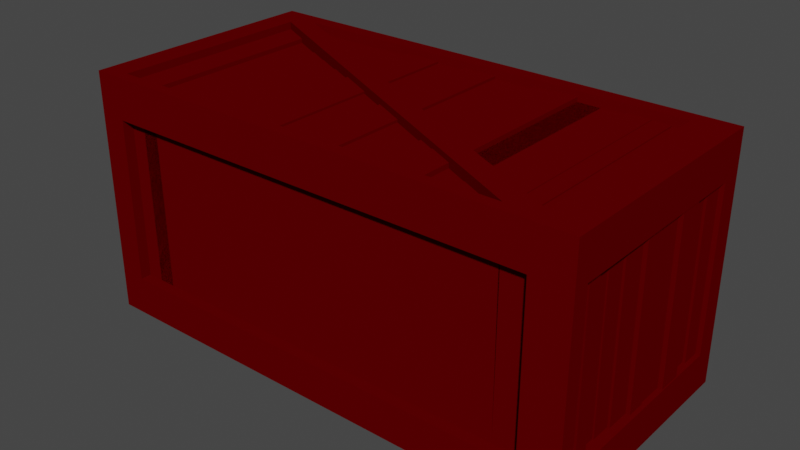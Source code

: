 # Source: Box.blend  (saved by Blender 2.92.15; exported with 4.5.12 LTS)
import bpy
from mathutils import Matrix  # noqa: F401  (used for matrix-valued properties, if any)

bpy.ops.wm.read_factory_settings(use_empty=True)
scene = bpy.context.scene
scene.name = 'Scene'

# ---- collections
col_collection = bpy.data.collections.new('Collection'); scene.collection.children.link(col_collection)

# ---- materials (node trees are filled in below, after node groups)
mat_material = bpy.data.materials.new('Material')
mat_material.use_transparent_shadow = False
mat_material.diffuse_color = (0.107, 0.0, 0.0006071, 1.0)

# ---- material node trees

# ---- world
world_world = bpy.data.worlds.new('World'); scene.world = world_world
world_world.use_nodes = True; world_world.node_tree.nodes.clear()
_N = world_world.node_tree.nodes; _L = world_world.node_tree.links
n0 = _N.new('ShaderNodeOutputWorld'); n0.name = 'World Output'; n0.location = (300, 300)
n1 = _N.new('ShaderNodeBackground'); n1.name = 'Background'; n1.location = (10, 300)
n1.inputs[0].default_value = (0.05088, 0.05088, 0.05088, 1.0)
_L.new(n1.outputs[0], n0.inputs[0])
n0.is_active_output = True
world_world.color = (0.05088, 0.05088, 0.05088)
world_world.use_sun_shadow = False
world_world.sun_shadow_jitter_overblur = 0.0

# ---- meshes
me_cube = bpy.data.meshes.new('Cube')
me_cube.from_pydata([(1.0, 0.487, -1.0), (1.0, -3.478, 1.0), (1.0, -3.478, -1.0), (-1.0, -3.503, -1.0), (-1.0, -3.478, 1.0), (-1.0, -3.478, -1.0), (1.0, 1.0, 0.7497), (1.0, 1.0, -0.7497), (-1.0, -3.478, -0.7497), (-1.0, -3.478, 0.7497), (1.0, -3.478, 0.7497), (1.0, -3.478, -0.7497), (-1.0, 1.0, 0.7497), (-1.0, 1.0, -0.7497), (-1.0, 0.7563, -1.0), (-1.0, -3.234, -1.0), (1.0, 0.7563, 1.0), (1.0, -3.234, 1.0), (-1.0, -3.234, 1.0), (-1.0, 0.7563, 1.0), (1.0, -3.234, -1.0), (1.0, 0.7563, -1.0), (1.0, 0.7563, -0.7497), (1.0, -3.234, -0.7497), (1.0, 0.7563, 0.7497), (1.0, -3.234, 0.7497), (-1.0, -3.234, -0.7497), (-1.0, 0.7563, -0.7497), (-1.0, -3.234, 0.7497), (-1.0, 0.7563, 0.7497), (-1.141, -3.234, -1.0), (-1.141, -3.478, -1.0), (-1.141, -3.478, 0.7497), (-1.141, -3.478, 1.0), (-1.141, 1.0, -0.7497), (-1.141, 1.0, -1.0), (-1.141, 0.7563, 1.0), (-1.141, 1.0, 1.0), (-1.141, -3.478, -0.7497), (-1.141, 1.0, 0.7497), (-1.141, 0.7563, -0.7497), (-1.141, 0.7563, 0.7497), (-1.141, 0.7563, -1.0), (-1.141, -3.234, 1.0), (-1.141, -3.234, -0.7497), (-1.141, -3.234, 0.7497), (1.1, 1.0, -0.7497), (1.1, 1.0, -1.0), (1.1, -3.478, -0.7497), (1.1, -3.478, -1.0), (1.1, -3.234, 1.0), (1.1, -3.478, 1.0), (1.1, 0.7563, -1.0), (1.1, 1.0, 0.7497), (1.1, -3.478, 0.7497), (1.1, -3.234, -0.7497), (1.1, -3.234, 0.7497), (1.1, 0.7563, 1.0), (1.1, -3.234, -1.0), (1.1, 0.7563, -0.7497), (1.1, 0.7563, 0.7497), (-1.0, -3.478, 1.0), (1.0, -3.478, -0.7497), (1.0, -3.478, -1.0), (1.0, -3.478, 1.0), (-1.0, -3.478, -1.0), (-1.0, -3.478, -0.7497), (1.1, -3.478, 0.7497), (1.1, -3.478, -0.7497), (-1.141, -3.478, 0.7497), (-1.141, -3.478, 1.0), (-1.141, -3.478, -1.0), (-1.141, -3.478, -0.7497), (1.1, -3.478, -1.0), (1.1, -3.478, 1.0), (-1.0, -3.372, -0.7497), (-1.0, -3.372, 0.7497), (1.0, -3.372, 0.7497), (1.0, -3.372, -0.7497), (-0.929, -3.478, -0.7497), (-0.929, -3.478, 0.7497), (-0.929, -3.372, -0.7497), (-0.929, -3.372, 0.7497), (0.9182, -3.478, 0.7497), (0.9182, -3.478, -0.7497), (0.9182, -3.372, 0.7497), (0.9182, -3.372, -0.7497), (1.0, 1.105, -1.0), (1.0, 1.105, -0.7497), (-1.0, 1.105, -0.7497), (-1.0, 1.105, 1.0), (1.0, 1.105, 1.0), (1.0, 1.105, 0.7497), (-1.0, 1.105, 0.7497), (-1.141, 1.105, 1.0), (-1.141, 1.105, 0.7497), (1.1, 1.105, -1.0), (1.1, 1.105, -0.7497), (-1.141, 1.105, -0.7497), (-1.141, 1.105, -1.0), (1.1, 1.105, 1.0), (1.1, 1.105, 0.7497), (-0.946, 1.0, -0.7497), (-0.946, 1.105, -0.7497), (-0.946, 1.0, 0.7497), (-0.946, 1.105, 0.7497), (0.9517, 1.0, 0.7497), (0.9517, 1.0, -0.7497), (0.9517, 1.105, 0.7497), (0.9517, 1.105, -0.7497), (1.0, -3.478, 1.105), (-1.0, -3.478, 1.105), (1.0, -3.234, 1.105), (-1.0, 0.7563, 1.105), (-1.0, 1.0, 1.105), (1.0, 1.0, 1.105), (1.0, 0.7563, 1.105), (-1.0, -3.234, 1.105), (-1.141, 0.7563, 1.105), (-1.141, 1.0, 1.105), (-1.141, -3.478, 1.105), (-1.141, -3.234, 1.105), (-1.0, 1.105, 1.105), (1.1, -3.234, 1.105), (1.1, -3.478, 1.105), (1.1, 1.0, 1.105), (1.1, 0.7563, 1.105), (1.0, 1.105, 1.105), (-1.141, 1.105, 1.105), (1.1, 1.105, 1.105), (-1.0, 0.988, -0.7497), (-1.0, -3.002, 0.7497), (-1.0, 0.5147, -0.7497), (-1.0, -3.475, 0.7497), (-1.146, 0.988, -0.7497), (-1.146, -3.002, 0.7497), (-1.146, 0.5147, -0.7497), (-1.146, -3.475, 0.7497), (1.0, 0.4763, -0.7497), (1.0, 0.4867, 0.7497), (1.0, 0.2371, -0.7497), (1.0, 0.2475, 0.7497), (1.0, 0.03421, -0.7497), (1.0, 0.04458, 0.7497), (1.0, 0.03421, -0.7497), (1.0, 0.04458, 0.7497), (1.0, -0.1795, -0.7497), (1.0, -0.1691, 0.7497), (1.0, -0.4629, -0.7497), (1.0, -0.4525, 0.7497), (1.0, -0.6278, -0.7497), (1.0, -0.6174, 0.7497), (1.0, -0.6278, -0.7497), (1.0, -0.6174, 0.7497), (1.0, -0.7653, -0.7497), (1.0, -0.7549, 0.7497), (1.0, -0.7653, -0.7497), (1.0, -0.7549, 0.7497), (1.0, -1.018, -0.7497), (1.0, -1.008, 0.7497), (1.0, -1.22, -0.7497), (1.0, -1.209, 0.7497), (1.0, -1.443, -0.7497), (1.0, -1.433, 0.7497), (1.0, -1.728, -0.7497), (1.0, -1.718, 0.7497), (1.0, -1.939, -0.7497), (1.0, -1.929, 0.7497), (1.0, -2.199, -0.7497), (1.0, -2.189, 0.7497), (1.0, -2.422, -0.7497), (1.0, -2.412, 0.7497), (1.0, -2.682, -0.7497), (1.0, -2.672, 0.7497), (1.0, -2.935, -0.7497), (1.0, -2.925, 0.7497), (1.0, -3.09, -0.7497), (1.0, -3.08, 0.7497), (-1.055, -2.682, -0.7497), (-1.055, -2.672, 0.7497), (-1.055, -2.935, -0.7497), (-1.055, -2.925, 0.7497), (-1.095, -2.422, -0.7497), (-1.095, -2.412, 0.7497), (-1.095, -2.682, -0.7497), (-1.095, -2.672, 0.7497), (-1.052, -2.199, -0.7497), (-1.052, -2.189, 0.7497), (-1.052, -2.422, -0.7497), (-1.052, -2.412, 0.7497), (1.0, -2.199, -0.7497), (1.0, -2.189, 0.7497), (-1.052, -2.199, -0.7497), (-1.052, -2.189, 0.7497), (-1.057, -1.939, -0.7497), (-1.057, -1.929, 0.7497), (-1.057, -2.199, -0.7497), (-1.057, -2.189, 0.7497), (1.0, 0.4763, -0.7497), (1.0, -3.234, -0.7497), (1.0, 0.4867, 0.7497), (1.0, -3.234, 0.7497), (1.0, -1.443, -0.7497), (1.0, -1.433, 0.7497), (1.0, -1.728, -0.7497), (1.0, -1.718, 0.7497), (1.0, 0.4763, -0.7497), (1.0, -3.234, -0.7497), (1.0, 0.4867, 0.7497), (1.0, -3.234, 0.7497), (1.0, 0.7563, 0.7497), (1.0, 0.7563, -0.7497), (1.0, 0.4763, -0.7497), (1.0, 0.4867, 0.7497), (1.0, 0.4763, -0.7497), (1.0, -3.234, -0.7497), (1.0, 0.4867, 0.7497), (1.0, -3.234, 0.7497), (1.0, 0.7563, 0.7497), (1.0, 0.7563, -0.7497), (1.0, 0.4763, -0.7497), (1.0, 0.4867, 0.7497), (1.0, 0.4763, -0.7497), (1.0, -3.234, -0.7497), (1.0, 0.4867, 0.7497), (1.0, -3.234, 0.7497), (1.0, 0.7563, 0.7497), (1.0, 0.7563, -0.7497), (1.0, 0.4763, -0.7497), (1.0, 0.4867, 0.7497), (-1.009, -1.728, -0.7497), (-1.009, -1.718, 0.7497), (-1.009, -1.939, -0.7497), (-1.009, -1.929, 0.7497), (-1.051, -1.443, -0.7497), (-1.051, -1.433, 0.7497), (-1.051, -1.728, -0.7497), (-1.051, -1.718, 0.7497), (-1.088, -1.22, -0.7497), (-1.088, -1.209, 0.7497), (-1.088, -1.443, -0.7497), (-1.088, -1.433, 0.7497), (-1.029, -0.7653, -0.7497), (-1.029, -0.7549, 0.7497), (-1.029, -1.018, -0.7497), (-1.029, -1.008, 0.7497), (-1.072, -1.018, -0.7497), (-1.072, -1.008, 0.7497), (-1.072, -1.22, -0.7497), (-1.072, -1.209, 0.7497), (-1.055, -0.6278, -0.7497), (-1.055, -0.6174, 0.7497), (-1.055, -0.7653, -0.7497), (-1.055, -0.7549, 0.7497), (-1.02, -0.4629, -0.7497), (-1.02, -0.4525, 0.7497), (-1.02, -0.6278, -0.7497), (-1.02, -0.6174, 0.7497), (-1.032, -0.1795, -0.7497), (-1.032, -0.1691, 0.7497), (-1.032, -0.4629, -0.7497), (-1.032, -0.4525, 0.7497), (-1.074, 0.03421, -0.7497), (-1.074, 0.04458, 0.7497), (-1.074, -0.1795, -0.7497), (-1.074, -0.1691, 0.7497), (1.0, 0.03421, -0.7497), (1.0, 0.04458, 0.7497), (-1.074, 0.03421, -0.7497), (-1.074, 0.04458, 0.7497), (-1.041, 0.2371, -0.7497), (-1.041, 0.2475, 0.7497), (-1.041, 0.03421, -0.7497), (-1.041, 0.04458, 0.7497), (-1.081, 0.4763, -0.7497), (-1.081, 0.4867, 0.7497), (-1.081, 0.2371, -0.7497), (-1.081, 0.2475, 0.7497), (-1.04, 0.7563, 0.7497), (-1.04, 0.7563, -0.7497), (-1.04, 0.4763, -0.7497), (-1.04, 0.4867, 0.7497), (1.0, 0.7563, -0.7867), (1.0, 0.4867, -0.7867), (-1.04, 0.7563, -0.7867), (-1.04, 0.4867, -0.7867), (-1.054, -1.008, 0.7497), (-0.9156, -1.929, 0.7497), (-0.6986, -3.372, 0.7497), (-1.0, -1.368, 0.7497), (-0.6677, -3.478, -0.7497), (-0.7658, -2.925, 0.7497), (-0.9474, -1.718, 0.7497), (-1.024, -1.209, 0.7497), (-0.9902, -1.433, 0.7497), (-1.0, -1.32, 0.03044), (-1.0, -1.384, 1.0), (-0.9902, -1.433, 0.7497), (-1.141, -0.4509, 1.105), (-0.8765, -2.189, 0.7497), (-1.0, -1.326, 0.1198), (-1.024, -1.209, 0.7497), (-0.9474, -1.718, 0.7497), (-0.8039, -2.672, 0.7497), (-1.0, -1.391, 1.105), (-0.8429, -2.412, 0.7497), (-0.8765, -2.189, 0.7497), (-0.9156, -1.929, 0.7497), (-0.8039, -2.672, 0.7497), (-0.6677, -3.478, -0.7497), (-0.6836, -3.372, -0.7497), (-0.8429, -2.412, 0.7497), (-0.8765, -2.189, 0.7497), (-1.0, -3.372, -0.7497), (-1.0, -3.372, 0.7497), (-0.6836, -3.372, -0.7497), (-0.6986, -3.372, 0.7497), (-0.6836, -3.372, -0.7497), (-0.6986, -3.372, 0.7497), (-0.4956, -3.372, -0.7497), (-0.5106, -3.372, 0.7497), (-0.2681, -3.372, -0.7497), (-0.2831, -3.372, 0.7497), (-0.03877, -3.372, -0.7497), (-0.05376, -3.372, 0.7497), (0.2089, -3.372, -0.7497), (0.1939, -3.372, 0.7497), (0.3591, -3.372, -0.7497), (0.3441, -3.372, 0.7497), (0.3591, -3.363, -0.7497), (0.3441, -3.363, 0.7497), (0.581, -3.372, -0.7497), (0.566, -3.372, 0.7497), (0.7757, -3.372, -0.7497), (0.7607, -3.372, 0.7497), (-1.0, -3.438, -0.7497), (-1.0, -3.438, 0.7497), (-0.6836, -3.438, -0.7497), (-0.6986, -3.438, 0.7497), (1.0, -3.372, 0.7497), (1.0, -3.372, -0.7497), (-0.6986, -3.372, 0.7497), (-0.6836, -3.372, -0.7497), (1.0, -3.342, 0.7497), (1.0, -3.342, -0.7497), (-0.6986, -3.342, 0.7497), (-0.6836, -3.342, -0.7497), (0.581, -3.432, -0.7497), (0.566, -3.432, 0.7497), (0.7757, -3.432, -0.7497), (0.7607, -3.432, 0.7497), (0.3591, -3.404, -0.7497), (0.3441, -3.404, 0.7497), (0.581, -3.404, -0.7497), (0.566, -3.404, 0.7497), (0.2089, -3.435, -0.7497), (0.1939, -3.435, 0.7497), (0.3591, -3.435, -0.7497), (0.3441, -3.435, 0.7497), (-0.03877, -3.463, -0.7497), (-0.05376, -3.463, 0.7497), (0.2089, -3.463, -0.7497), (0.1939, -3.463, 0.7497), (-0.2681, -3.416, -0.7497), (-0.2831, -3.416, 0.7497), (-0.03877, -3.416, -0.7497), (-0.05376, -3.416, 0.7497), (-0.4956, -3.449, -0.7497), (-0.5106, -3.449, 0.7497), (-0.2681, -3.449, -0.7497), (-0.2831, -3.449, 0.7497), (-0.6836, -3.391, -0.7497), (-0.6986, -3.391, 0.7497), (-0.4956, -3.391, -0.7497), (-0.5106, -3.391, 0.7497), (1.0, -3.398, 0.7497), (1.0, -3.398, -0.7497), (-0.6986, -3.398, 0.7497), (-0.6836, -3.398, -0.7497), (-1.0, 0.00862, 1.0), (-0.9891, 0.04458, 0.7497), (-0.7555, 1.0, -0.7497), (-1.0, -0.06177, -0.4423), (-0.7316, 1.105, -0.7497), (-0.7721, 1.0, 0.7497), (-1.146, -0.6909, -0.1188), (-0.9891, 0.04458, 0.7497), (-0.9891, 0.04458, 0.7497), (-1.0, -0.003596, 0.7497), (-0.943, 0.2475, 0.7497), (-1.146, -0.6994, -0.2935), (-1.127, -0.546, 1.105), (-1.0, 0.01372, 1.105), (-0.8887, 0.4867, 0.7497), (-1.038, -0.1691, 0.7497), (-1.141, -0.6091, 1.105), (-1.0, -0.0576, -0.3568), (-0.943, 0.2475, 0.7497), (-0.5476, 1.0, -0.7497), (-0.5642, 1.0, 0.7497), (-0.3246, 1.0, -0.7497), (-0.3412, 1.0, 0.7497), (-0.06105, 1.0, -0.7497), (-0.07767, 1.0, 0.7497), (0.1108, 1.0, -0.7497), (0.09415, 1.0, 0.7497), (0.3362, 1.0, -0.7497), (0.3196, 1.0, 0.7497), (0.523, 1.0, -0.7497), (0.5064, 1.0, 0.7497), (0.6947, 1.0, -0.7497), (0.6781, 1.0, 0.7497), (0.8293, 1.0, -0.7497), (0.8126, 1.0, 0.7497), (1.0, 1.0, 0.7497), (1.0, 1.0, -0.7497), (-0.7555, 1.0, -0.7497), (-0.7721, 1.0, 0.7497), (-1.0, 1.064, 0.7497), (-1.0, 1.064, -0.7497), (-0.7555, 1.064, -0.7497), (-0.7721, 1.064, 0.7497), (1.0, 0.9597, 0.7497), (1.0, 0.9597, -0.7497), (-0.7555, 0.9597, -0.7497), (-0.7721, 0.9597, 0.7497), (-0.7555, 1.041, -0.7497), (-0.7721, 1.041, 0.7497), (-0.5476, 1.041, -0.7497), (-0.5642, 1.041, 0.7497), (-0.5476, 1.097, -0.7497), (-0.5642, 1.097, 0.7497), (-0.3246, 1.097, -0.7497), (-0.3412, 1.097, 0.7497), (-0.3246, 1.057, -0.7497), (-0.3412, 1.057, 0.7497), (-0.06105, 1.057, -0.7497), (-0.07767, 1.057, 0.7497), (-0.06105, 1.068, -0.7497), (-0.07767, 1.068, 0.7497), (0.1108, 1.068, -0.7497), (0.09415, 1.068, 0.7497), (0.1108, 1.032, -0.7497), (0.09415, 1.032, 0.7497), (0.3362, 1.032, -0.7497), (0.3196, 1.032, 0.7497), (0.3362, 1.012, -0.7497), (0.3196, 1.012, 0.7497), (0.523, 1.012, -0.7497), (0.5064, 1.012, 0.7497), (0.6947, 1.049, -0.7497), (0.6781, 1.049, 0.7497), (0.8293, 1.049, -0.7497), (0.8126, 1.049, 0.7497), (1.0, 0.9958, 0.7497), (1.0, 0.9958, -0.7497), (-0.7555, 0.9958, -0.7497), (-0.7721, 0.9958, 0.7497), (-1.146, -3.002, 0.7497), (-1.146, -3.475, 0.7497), (-1.0, -3.234, -1.128), (-1.0, -3.478, -1.128), (1.0, -3.478, -1.128), (1.0, 0.7563, -1.128), (1.1, 1.105, -1.128), (-1.0, 0.7563, -1.128), (1.0, -3.234, -1.128), (-1.141, 1.105, -1.128), (-1.141, 1.0, -1.128), (-1.141, -3.234, -1.128), (-1.141, -3.478, -1.128), (-1.141, 0.7563, -1.128), (1.1, -3.478, -1.128), (1.1, -3.234, -1.128), (1.0, 1.105, -1.128), (1.0, 0.487, -1.0), (-1.0, -3.503, -1.0), (1.0, 0.9361, -1.0), (-1.0, -3.054, -1.0), (1.0, 0.487, -1.0), (-1.0, -3.477, -1.0), (1.0, 0.9361, -1.0), (-1.0, -3.054, -1.0), (1.0, 0.487, -1.127), (-1.0, -3.477, -1.127), (1.0, 0.9361, -1.127), (-1.0, -3.054, -1.127), (-1.0, -2.955, -1.0), (1.0, -2.955, -1.0), (-1.0, -2.664, -1.0), (1.0, -2.664, -1.0), (-1.0, -2.442, -1.0), (1.0, -2.442, -1.0), (-1.0, -2.18, -1.0), (1.0, -2.18, -1.0), (-1.0, -1.923, -1.0), (1.0, -1.923, -1.0), (-1.0, -1.59, -1.0), (1.0, -1.59, -1.0), (-1.0, -1.302, -1.0), (1.0, -1.302, -1.0), (-1.0, -0.9944, -1.0), (1.0, -0.9944, -1.0), (-1.0, -0.6178, -1.0), (1.0, -0.6178, -1.0), (-1.0, -0.442, -1.0), (1.0, -0.442, -1.0), (-1.0, -0.2045, -1.0), (1.0, -0.2045, -1.0), (-1.0, 0.01318, -1.0), (1.0, 0.01318, -1.0), (-1.0, 0.2362, -1.0), (1.0, 0.2362, -1.0), (-1.0, 0.4468, -1.0), (1.0, 0.4468, -1.0), (-1.0, 0.612, -1.0), (1.0, 0.612, -1.0), (1.0, -3.234, -1.057), (-1.0, -3.234, -1.057), (1.0, -2.955, -1.057), (-1.0, -2.955, -1.057), (1.0, -2.955, -1.017), (-1.0, -2.955, -1.017), (1.0, -2.664, -1.017), (-1.0, -2.664, -1.017), (1.0, -2.664, -1.027), (-1.0, -2.664, -1.027), (1.0, -2.442, -1.027), (-1.0, -2.442, -1.027), (1.0, -2.442, -1.033), (-1.0, -2.442, -1.033), (1.0, -2.18, -1.033), (-1.0, -2.18, -1.033), (1.0, -2.18, -1.045), (-1.0, -2.18, -1.045), (1.0, -1.923, -1.045), (-1.0, -1.923, -1.045), (1.0, -1.923, -1.068), (-1.0, -1.923, -1.068), (1.0, -1.59, -1.068), (-1.0, -1.59, -1.068), (1.0, -3.234, -1.0), (1.0, 0.7563, -1.0), (-1.0, -3.234, -1.0), (1.0, -1.59, -1.048), (-1.0, -1.59, -1.048), (1.0, -1.302, -1.048), (-1.0, -1.302, -1.048), (1.0, -1.302, -1.072), (-1.0, -1.302, -1.072), (1.0, -0.9944, -1.072), (-1.0, -0.9944, -1.072), (1.0, -0.9944, -1.048), (-1.0, -0.9944, -1.048), (1.0, -0.6178, -1.048), (-1.0, -0.6178, -1.048), (1.0, -0.6178, -1.071), (-1.0, -0.6178, -1.071), (1.0, -0.442, -1.071), (-1.0, -0.442, -1.071), (1.0, -0.442, -1.08), (-1.0, -0.442, -1.08), (1.0, -0.2045, -1.08), (-1.0, -0.2045, -1.08), (1.0, -0.2045, -1.038), (-1.0, -0.2045, -1.038), (1.0, 0.01318, -1.038), (-1.0, 0.01318, -1.038), (-1.0, 0.7563, -1.0), (-1.0, -3.234, -1.0), (1.0, 0.7563, -1.0), (1.0, 0.01318, -1.012), (-1.0, 0.01318, -1.012), (1.0, 0.2362, -1.012), (-1.0, 0.2362, -1.012), (1.0, -3.234, -0.9703), (1.0, 0.7563, -0.9703), (-1.0, -3.234, -0.9703), (-1.0, 0.7563, -0.9866), (-1.0, -3.234, -0.9866), (1.0, 0.7563, -0.9866), (1.0, 0.4468, -1.049), (-1.0, 0.4468, -1.049), (1.0, 0.612, -1.049), (-1.0, 0.612, -1.049), (1.0, 0.2362, -1.056), (-1.0, 0.2362, -1.056), (1.0, 0.4468, -1.056), (-1.0, 0.4468, -1.056), (1.0, 0.01318, -1.043), (-1.0, 0.01318, -1.043), (1.0, 0.2362, -1.043), (-1.0, 0.2362, -1.043), (-1.0, 0.7563, -1.038), (-1.0, -3.234, -1.038), (1.0, 0.7563, -1.038), (-1.07, 0.7563, 0.7497), (-1.07, 0.4867, 0.7497), (-1.07, 0.7563, -0.7867), (-1.07, 0.4867, -0.7867)], [], [(43, 33, 120, 121), (38, 31, 71, 72), (42, 35, 468, 471), (23, 25, 56, 55), (88, 7, 107, 109), (13, 381, 383, 89), (381, 13, 419, 420), (15, 20, 466, 460), (91, 90, 122, 127), (12, 13, 102, 104), (49, 48, 68, 73), (77, 78, 86, 85), (26, 27, 40, 44), (26, 28, 295, 382, 27), (51, 50, 123, 124), (35, 99, 467, 468), (21, 14, 465, 463), (208, 209, 217, 216), (24, 22, 59, 60), (4, 33, 70, 61), (46, 47, 96, 97), (25, 139, 24, 60, 56), (49, 2, 462, 472), (21, 15, 569, 570), (11, 290, 8, 66, 309, 62), (94, 37, 119, 128), (90, 94, 128, 122), (16, 19, 379, 296, 18, 17), (41, 36, 37, 39), (42, 40, 34, 35), (40, 41, 39, 34), (30, 44, 40, 42), (32, 33, 43, 45), (36, 41, 45, 43), (388, 289, 28, 45, 41, 29), (48, 54, 67, 68), (14, 15, 460, 465), (28, 26, 44, 45), (31, 30, 469, 470), (51, 1, 64, 74), (27, 29, 41, 40), (33, 4, 111, 120), (56, 50, 51, 54), (58, 55, 48, 49), (55, 56, 54, 48), (46, 53, 60, 59), (47, 46, 59, 52), (52, 59, 55, 58), (60, 57, 50, 56), (35, 34, 98, 99), (5, 31, 470, 461), (37, 36, 118, 119), (53, 101, 100, 57, 60), (22, 138, 23, 55, 59), (18, 296, 304, 117), (1, 51, 124, 110), (63, 62, 309, 66, 65), (68, 67, 74, 64, 61, 70, 69, 72, 71, 65, 66, 8, 9, 10, 11, 62, 63, 73), (31, 38, 32, 45, 44, 30), (2, 49, 73, 63), (32, 38, 72, 69), (1, 4, 61, 64), (5, 2, 63, 65), (31, 5, 65, 71), (33, 32, 69, 70), (54, 51, 74, 67), (78, 77, 339, 340), (8, 75, 81, 79), (8, 290, 310, 75), (10, 9, 76, 288, 77), (80, 79, 81, 82), (9, 8, 79, 80), (75, 76, 82, 81), (76, 9, 80, 82), (84, 83, 85, 86), (11, 10, 83, 84), (10, 77, 85, 83), (78, 11, 84, 86), (88, 97, 96, 87, 99, 98, 89, 383), (90, 93, 95, 94), (88, 109, 108, 92, 93, 90, 91, 100, 101, 97), (20, 21, 463, 466), (6, 384, 12, 93, 92), (39, 37, 94, 95), (34, 39, 95, 98), (100, 91, 127, 129), (53, 46, 97, 101), (104, 102, 103, 105), (93, 12, 104, 105), (13, 89, 103, 102), (107, 106, 108, 109), (7, 6, 106, 107), (6, 92, 108, 106), (112, 117, 111, 110), (119, 114, 122, 128), (117, 304, 391, 395, 121), (111, 117, 121, 120), (115, 114, 113, 116), (113, 114, 119, 118), (114, 115, 127, 122), (112, 110, 124, 123), (115, 116, 126, 125), (116, 112, 123, 126), (115, 125, 129, 127), (4, 1, 110, 111), (19, 16, 116, 113), (36, 43, 121, 395, 298, 118), (50, 57, 126, 123), (17, 18, 117, 112), (16, 17, 112, 116), (57, 100, 129, 125, 126), (93, 105, 103, 89, 98, 95), (27, 382, 388, 29), (28, 295, 300, 131), (133, 131, 135, 137), (137, 135, 458, 459), (131, 300, 396, 385, 135), (130, 132, 136, 134), (138, 140, 276, 274), (165, 163, 203, 205), (143, 141, 397, 380), (143, 142, 144, 145), (145, 144, 266, 267), (149, 147, 259, 261), (148, 150, 256, 254), (151, 150, 152, 153), (155, 153, 251, 253), (155, 154, 156, 157), (159, 157, 243, 245), (161, 159, 286, 293), (160, 162, 240, 238), (23, 138, 198, 199), (166, 167, 307, 233, 232), (167, 166, 194, 195, 287), (171, 169, 306, 311), (170, 172, 184, 182), (173, 172, 178, 179, 308), (175, 174, 176, 177), (179, 178, 180, 181), (172, 174, 180, 178), (174, 175, 291, 181, 180), (175, 173, 308, 291), (183, 182, 184, 185), (172, 173, 303, 185, 184), (173, 171, 305, 303), (171, 170, 182, 183, 305), (187, 186, 188, 189), (168, 186, 192, 190), (168, 170, 188, 186), (170, 171, 311, 189, 188), (191, 190, 192, 193, 312), (187, 306, 169, 191, 312, 193), (169, 168, 190, 191), (186, 187, 193, 192), (195, 194, 196, 197), (166, 168, 196, 194), (168, 169, 299, 197, 196), (169, 167, 287, 299), (201, 199, 207, 209), (205, 203, 297, 302), (163, 162, 202, 203), (162, 164, 204, 202), (25, 23, 199, 201), (164, 165, 205, 204), (138, 139, 200, 198), (139, 25, 201, 200), (206, 208, 216, 214), (199, 198, 206, 207), (198, 200, 208, 206), (200, 201, 209, 208), (215, 214, 222, 223), (217, 215, 223, 225), (22, 24, 210, 211), (24, 139, 213, 210), (209, 207, 215, 217), (207, 206, 214, 215), (139, 138, 212, 213), (138, 22, 211, 212), (220, 219, 227, 228), (222, 224, 225, 223), (210, 213, 221, 218), (211, 210, 218, 219), (214, 216, 224, 222), (216, 217, 225, 224), (213, 212, 220, 221), (212, 211, 219, 220), (229, 228, 280, 281), (218, 221, 229, 226), (219, 218, 226, 227), (221, 220, 228, 229), (231, 230, 232, 233), (167, 165, 292, 307), (165, 164, 230, 231, 292), (164, 166, 232, 230), (235, 234, 236, 237), (203, 202, 234, 235, 297), (202, 204, 236, 234), (204, 205, 302, 237, 236), (239, 238, 240, 241), (162, 163, 294, 241, 240), (163, 161, 301, 294), (161, 160, 238, 239, 301), (243, 242, 244, 245), (157, 156, 242, 243), (156, 158, 244, 242), (158, 159, 245, 244), (247, 246, 248, 249), (159, 158, 246, 247, 286), (158, 160, 248, 246), (160, 161, 293, 249, 248), (251, 250, 252, 253), (153, 152, 250, 251), (152, 154, 252, 250), (154, 155, 253, 252), (255, 254, 256, 257), (150, 151, 257, 256), (151, 149, 255, 257), (149, 148, 254, 255), (259, 258, 260, 261), (147, 146, 258, 259), (146, 148, 260, 258), (148, 149, 261, 260), (263, 262, 264, 265), (144, 146, 264, 262), (146, 147, 394, 265, 264), (147, 145, 387, 394), (267, 266, 268, 269, 386), (144, 262, 268, 266), (262, 263, 269, 268), (263, 387, 145, 267, 386, 269), (271, 270, 272, 273), (141, 140, 270, 271, 397), (140, 142, 272, 270), (142, 143, 380, 273, 272), (275, 274, 276, 277), (140, 141, 389, 277, 276), (141, 139, 393, 389), (139, 138, 274, 275, 393), (279, 278, 281, 280), (228, 227, 279, 280), (281, 278, 596, 597), (227, 226, 278, 279), (282, 283, 285, 284), (278, 226, 282, 284), (229, 281, 285, 283), (226, 229, 283, 282), (316, 314, 336, 338), (294, 301, 239, 241), (311, 306, 187, 189), (288, 76, 314, 316), (310, 290, 11, 78), (303, 305, 183, 185), (307, 292, 231, 233), (293, 286, 247, 249), (298, 391, 392, 113, 118), (291, 308, 179, 181), (300, 295, 382, 396), (299, 287, 195, 197), (302, 297, 235, 237), (289, 295, 28), (304, 296, 379, 392), (310, 288, 316, 315), (75, 310, 315, 313), (76, 75, 313, 314), (315, 316, 318, 317), (318, 320, 374, 372), (321, 319, 367, 369), (324, 323, 365, 366), (323, 324, 360, 359), (327, 325, 355, 357), (327, 328, 330, 329), (327, 331, 353, 351), (334, 332, 348, 350), (337, 338, 336, 335), (314, 313, 335, 336), (315, 316, 338, 337), (313, 315, 337, 335), (341, 342, 346, 345), (310, 78, 340, 342), (77, 288, 341, 339), (288, 310, 342, 341), (346, 344, 376, 378), (339, 341, 345, 343), (342, 340, 344, 346), (340, 339, 343, 344), (348, 347, 349, 350), (332, 331, 347, 348), (331, 333, 349, 347), (333, 334, 350, 349), (352, 351, 353, 354), (331, 332, 354, 353), (328, 327, 351, 352), (332, 328, 352, 354), (355, 356, 358, 357), (325, 326, 356, 355), (326, 328, 358, 356), (328, 327, 357, 358), (359, 360, 362, 361), (324, 326, 362, 360), (326, 325, 361, 362), (325, 323, 359, 361), (363, 364, 366, 365), (323, 321, 363, 365), (321, 322, 364, 363), (322, 324, 366, 364), (367, 368, 370, 369), (319, 320, 368, 367), (320, 322, 370, 368), (322, 321, 369, 370), (371, 372, 374, 373), (320, 319, 373, 374), (319, 317, 371, 373), (317, 318, 372, 371), (376, 375, 377, 378), (344, 343, 375, 376), (345, 346, 378, 377), (343, 345, 377, 375), (381, 398, 428, 426), (396, 382, 27, 130), (385, 396, 130, 134), (384, 6, 414, 417), (389, 393, 275, 277), (394, 387, 263, 265), (395, 391, 298), (392, 379, 19, 113), (392, 391, 304), (383, 381, 7, 88), (380, 397, 271, 273), (388, 382, 295, 289), (401, 399, 431, 433), (400, 402, 436, 434), (403, 402, 438, 439), (407, 405, 443, 445), (406, 408, 448, 446), (409, 408, 410, 411), (413, 411, 451, 453), (417, 414, 422, 425), (381, 384, 417, 416), (6, 7, 415, 414), (7, 381, 416, 415), (419, 418, 421, 420), (13, 12, 418, 419), (12, 384, 421, 418), (384, 381, 420, 421), (423, 424, 456, 455), (414, 415, 423, 422), (416, 417, 425, 424), (415, 416, 424, 423), (427, 426, 428, 429), (384, 381, 426, 427), (398, 399, 429, 428), (399, 384, 427, 429), (431, 430, 432, 433), (399, 398, 430, 431), (398, 400, 432, 430), (400, 401, 433, 432), (435, 434, 436, 437), (402, 403, 437, 436), (403, 401, 435, 437), (401, 400, 434, 435), (439, 438, 440, 441), (402, 404, 440, 438), (404, 405, 441, 440), (405, 403, 439, 441), (443, 442, 444, 445), (405, 404, 442, 443), (404, 406, 444, 442), (406, 407, 445, 444), (447, 446, 448, 449), (408, 409, 449, 448), (409, 407, 447, 449), (407, 406, 446, 447), (451, 450, 452, 453), (411, 410, 450, 451), (410, 412, 452, 450), (412, 413, 453, 452), (456, 457, 454, 455), (425, 422, 454, 457), (422, 423, 455, 454), (424, 425, 457, 456), (390, 459, 458, 385, 134, 136), (135, 385, 458), (390, 137, 459), (460, 466, 462, 461), (462, 466, 473, 472), (474, 464, 473, 466, 463, 465, 460, 469, 471, 468, 467), (87, 474, 467, 99), (460, 461, 470, 469), (2, 5, 461, 462), (30, 42, 471, 469), (87, 96, 464, 474), (58, 49, 472, 473), (52, 58, 473, 464, 96, 47), (21, 15, 3, 0), (15, 21, 542, 543), (0, 3, 476, 475), (477, 475, 479, 481), (481, 479, 483, 485), (475, 476, 480, 479), (476, 478, 482, 480), (478, 477, 481, 482), (483, 484, 486, 485), (479, 480, 484, 483), (480, 482, 486, 484), (482, 481, 485, 486), (20, 488, 519, 517), (489, 487, 522, 524), (490, 492, 527, 525), (491, 492, 529, 530), (495, 493, 534, 536), (496, 498, 539, 537), (499, 497, 545, 547), (501, 499, 549, 551), (502, 504, 554, 552), (505, 503, 557, 559), (508, 507, 563, 562), (507, 508, 564, 565), (511, 509, 572, 574), (512, 514, 587, 585), (513, 514, 581, 582), (518, 517, 519, 520), (488, 487, 520, 519), (15, 20, 517, 518), (487, 15, 518, 520), (522, 521, 523, 524), (487, 488, 521, 522), (488, 490, 523, 521), (490, 489, 524, 523), (526, 525, 527, 528), (492, 491, 528, 527), (491, 489, 526, 528), (489, 490, 525, 526), (530, 529, 531, 532), (492, 494, 531, 529), (494, 493, 532, 531), (493, 491, 530, 532), (534, 533, 535, 536), (493, 494, 533, 534), (494, 496, 535, 533), (496, 495, 536, 535), (538, 537, 539, 540), (498, 497, 540, 539), (497, 495, 538, 540), (495, 496, 537, 538), (543, 542, 576, 577), (20, 15, 543, 541), (21, 20, 541, 542), (545, 544, 546, 547), (497, 498, 544, 545), (498, 500, 546, 544), (500, 499, 547, 546), (549, 548, 550, 551), (499, 500, 548, 549), (500, 502, 550, 548), (502, 501, 551, 550), (553, 552, 554, 555), (504, 503, 555, 554), (503, 501, 553, 555), (501, 502, 552, 553), (557, 556, 558, 559), (503, 504, 556, 557), (504, 506, 558, 556), (506, 505, 559, 558), (561, 560, 562, 563), (507, 505, 561, 563), (505, 506, 560, 561), (506, 508, 562, 560), (565, 564, 566, 567), (508, 510, 566, 564), (510, 509, 567, 566), (509, 507, 565, 567), (570, 569, 579, 580), (14, 21, 570, 568), (15, 14, 568, 569), (571, 573, 591, 589), (509, 510, 571, 572), (510, 512, 573, 571), (512, 511, 574, 573), (577, 576, 575), (541, 543, 577, 575), (542, 541, 575, 576), (580, 579, 594, 595), (568, 570, 580, 578), (569, 568, 578, 579), (582, 581, 583, 584), (514, 516, 583, 581), (516, 515, 584, 583), (515, 513, 582, 584), (586, 585, 587, 588), (514, 513, 588, 587), (513, 511, 586, 588), (511, 512, 585, 586), (590, 589, 591, 592), (573, 574, 592, 591), (574, 572, 590, 592), (572, 571, 589, 590), (593, 595, 594), (578, 580, 595, 593), (579, 578, 593, 594), (597, 596, 598, 599), (285, 281, 597, 599), (284, 285, 599, 598), (278, 284, 598, 596), (133, 137, 390, 136, 132)])
me_cube.materials.append(mat_material)
me_cube.use_remesh_preserve_volume = False
me_cube.use_remesh_preserve_attributes = False
me_cube.use_mirror_vertex_groups = False
me_cube.update()

# ---- objects
ob_cube = bpy.data.objects.new('Cube', me_cube)

# ---- transforms, parenting, visibility, modifiers, constraints
ob_cube.location = (0.0, 0.0, 0.0)
ob_cube.rotation_euler = (-0.0, -3.142, 4.712)
ob_cube.scale = (-1.0, 1.0, 1.0)
ob_cube.lock_rotations_4d = False
ob_cube.empty_display_type = 'ARROWS'
ob_cube.lineart.crease_threshold = 0.0

# ---- collection membership
col_collection.objects.link(ob_cube)

# ---- scene / render settings (as saved in the file)
scene.frame_start = 1; scene.frame_end = 250; scene.frame_set(1)
scene.render.engine = 'BLENDER_EEVEE_NEXT'
scene.cycles.use_denoising = False
scene.cycles.samples = 128
scene.cycles.sampling_pattern = 'TABULATED_SOBOL'
scene.cycles.use_adaptive_sampling = False
scene.cycles.use_light_tree = False
scene.view_settings.view_transform = 'Filmic'
bpy.context.view_layer.update()

# ---- added for rendering (the .blend has no active camera and no usable light): camera, sun
cam_auto = bpy.data.cameras.new('AutoCamera')
cam_auto.lens = 50.0
cam_auto.sensor_width = 36.0
cam_auto.clip_end = 1000.0
ob_auto_camera = bpy.data.objects.new('AutoCamera', cam_auto)
scene.collection.objects.link(ob_auto_camera)
ob_auto_camera.location = (3.9748, -6.18529, 4.15061)
ob_auto_camera.rotation_euler = (1.09748, -7.21219e-08, 0.694738)
scene.camera = ob_auto_camera
light_auto_sun = bpy.data.lights.new('AutoSun', 'SUN')
light_auto_sun.energy = 3.0
light_auto_sun.angle = 0.0523599
ob_auto_sun = bpy.data.objects.new('AutoSun', light_auto_sun)
scene.collection.objects.link(ob_auto_sun)
ob_auto_sun.rotation_euler = (0.872665, 0.174533, 0.523599)
bpy.context.view_layer.update()
